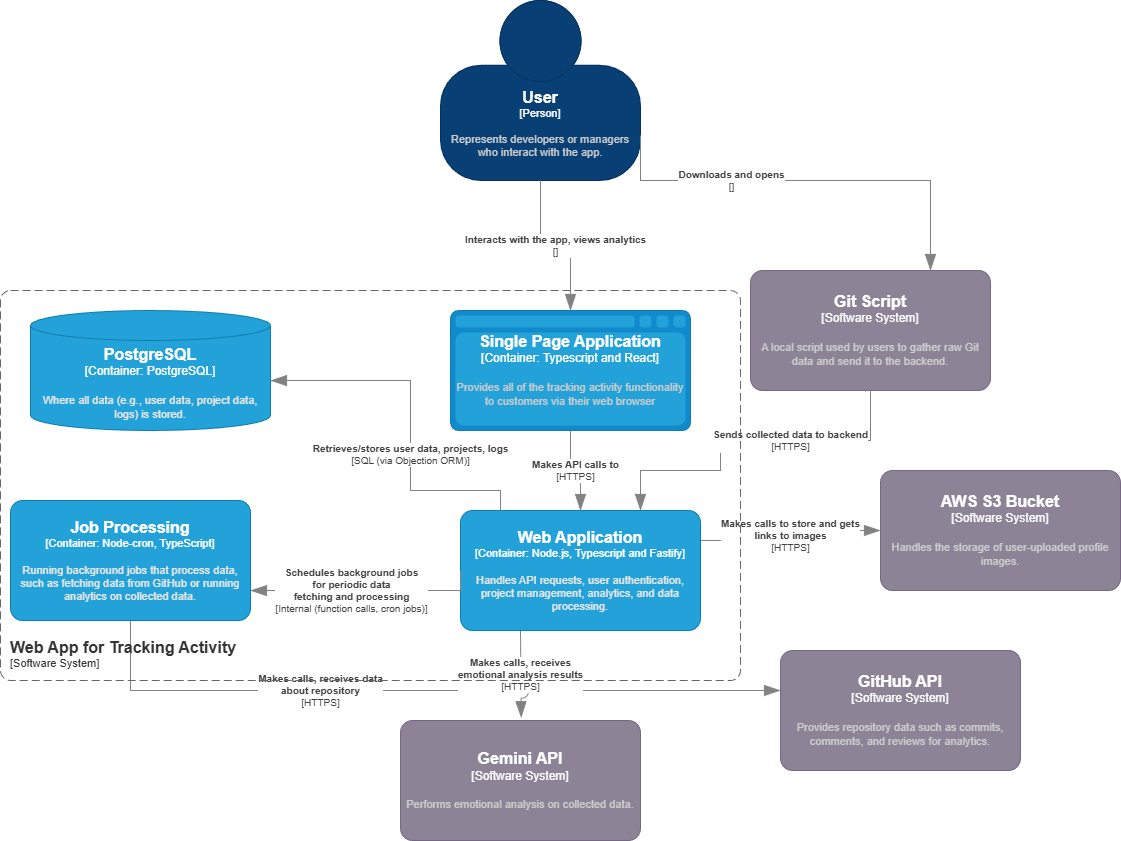

The diagram above was exported from draw.io. Its source (the exported page's mxGraphModel, read from the mxfile embedded in the PNG):
<mxGraphModel dx="2284" dy="772" grid="1" gridSize="10" guides="1" tooltips="1" connect="1" arrows="1" fold="1" page="1" pageScale="1" pageWidth="850" pageHeight="1100" math="0" shadow="0">
  <root>
    <mxCell id="0" />
    <mxCell id="1" parent="0" />
    <object placeholders="1" c4Name="User" c4Type="Person" c4Description="Represents developers or managers who interact with the app." label="&lt;font style=&quot;font-size: 16px&quot;&gt;&lt;b&gt;%c4Name%&lt;/b&gt;&lt;/font&gt;&lt;div&gt;[%c4Type%]&lt;/div&gt;&lt;br&gt;&lt;div&gt;&lt;font style=&quot;font-size: 11px&quot;&gt;&lt;font color=&quot;#cccccc&quot;&gt;%c4Description%&lt;/font&gt;&lt;/div&gt;" id="pnGOeiyuuroYk31HauUT-1">
      <mxCell style="html=1;fontSize=11;dashed=0;whiteSpace=wrap;fillColor=#083F75;strokeColor=#06315C;fontColor=#ffffff;shape=mxgraph.c4.person2;align=center;metaEdit=1;points=[[0.5,0,0],[1,0.5,0],[1,0.75,0],[0.75,1,0],[0.5,1,0],[0.25,1,0],[0,0.75,0],[0,0.5,0]];resizable=0;" parent="1" vertex="1">
        <mxGeometry x="40" y="40" width="200" height="180" as="geometry" />
      </mxCell>
    </object>
    <object placeholders="1" c4Name="Single Page Application" c4Type="Container: Typescript and React" c4Description="Provides all of the tracking activity functionality to customers via their web browser" label="&lt;font style=&quot;font-size: 16px&quot;&gt;&lt;b&gt;%c4Name%&lt;/b&gt;&lt;/font&gt;&lt;div&gt;[%c4Type%]&lt;/div&gt;&lt;br&gt;&lt;div&gt;&lt;font style=&quot;font-size: 11px&quot;&gt;&lt;font color=&quot;#cccccc&quot;&gt;%c4Description%&lt;/font&gt;&lt;/div&gt;" id="pnGOeiyuuroYk31HauUT-2">
      <mxCell style="rounded=0;whiteSpace=wrap;html=1;labelBackgroundColor=none;fillColor=#23A2D9;fontColor=#ffffff;align=center;arcSize=10;strokeColor=#118ACD;metaEdit=1;resizable=0;shape=mxgraph.c4.webBrowserContainer2;boundedLbl=1;strokeColor2=#0E7DAD;points=[[0.5,0,0],[1,0.25,0],[1,0.5,0],[1,0.75,0],[0.5,1,0],[0,0.75,0],[0,0.5,0],[0,0.25,0]];" parent="1" vertex="1">
        <mxGeometry x="50" y="350" width="240" height="120" as="geometry" />
      </mxCell>
    </object>
    <object placeholders="1" c4Name="GitHub API" c4Type="Software System" c4Description="Provides repository data such as commits, comments, and reviews for analytics." label="&lt;font style=&quot;font-size: 16px&quot;&gt;&lt;b&gt;%c4Name%&lt;/b&gt;&lt;/font&gt;&lt;div&gt;[%c4Type%]&lt;/div&gt;&lt;br&gt;&lt;div&gt;&lt;font style=&quot;font-size: 11px&quot;&gt;&lt;font color=&quot;#cccccc&quot;&gt;%c4Description%&lt;/font&gt;&lt;/div&gt;" id="pnGOeiyuuroYk31HauUT-3">
      <mxCell style="rounded=1;whiteSpace=wrap;html=1;labelBackgroundColor=none;fillColor=#8C8496;fontColor=#ffffff;align=center;arcSize=10;strokeColor=#736782;metaEdit=1;resizable=0;points=[[0.25,0,0],[0.5,0,0],[0.75,0,0],[1,0.25,0],[1,0.5,0],[1,0.75,0],[0.75,1,0],[0.5,1,0],[0.25,1,0],[0,0.75,0],[0,0.5,0],[0,0.25,0]];" parent="1" vertex="1">
        <mxGeometry x="380" y="690" width="240" height="120" as="geometry" />
      </mxCell>
    </object>
    <object placeholders="1" c4Name="AWS S3 Bucket" c4Type="Software System" c4Description="Handles the storage of user-uploaded profile images." label="&lt;font style=&quot;font-size: 16px&quot;&gt;&lt;b&gt;%c4Name%&lt;/b&gt;&lt;/font&gt;&lt;div&gt;[%c4Type%]&lt;/div&gt;&lt;br&gt;&lt;div&gt;&lt;font style=&quot;font-size: 11px&quot;&gt;&lt;font color=&quot;#cccccc&quot;&gt;%c4Description%&lt;/font&gt;&lt;/div&gt;" id="pnGOeiyuuroYk31HauUT-4">
      <mxCell style="rounded=1;whiteSpace=wrap;html=1;labelBackgroundColor=none;fillColor=#8C8496;fontColor=#ffffff;align=center;arcSize=10;strokeColor=#736782;metaEdit=1;resizable=0;points=[[0.25,0,0],[0.5,0,0],[0.75,0,0],[1,0.25,0],[1,0.5,0],[1,0.75,0],[0.75,1,0],[0.5,1,0],[0.25,1,0],[0,0.75,0],[0,0.5,0],[0,0.25,0]];" parent="1" vertex="1">
        <mxGeometry x="480" y="510" width="240" height="120" as="geometry" />
      </mxCell>
    </object>
    <object placeholders="1" c4Name="Gemini API" c4Type="Software System" c4Description="Performs emotional analysis on collected data." label="&lt;font style=&quot;font-size: 16px&quot;&gt;&lt;b&gt;%c4Name%&lt;/b&gt;&lt;/font&gt;&lt;div&gt;[%c4Type%]&lt;/div&gt;&lt;br&gt;&lt;div&gt;&lt;font style=&quot;font-size: 11px&quot;&gt;&lt;font color=&quot;#cccccc&quot;&gt;%c4Description%&lt;/font&gt;&lt;/div&gt;" id="pnGOeiyuuroYk31HauUT-5">
      <mxCell style="rounded=1;whiteSpace=wrap;html=1;labelBackgroundColor=none;fillColor=#8C8496;fontColor=#ffffff;align=center;arcSize=10;strokeColor=#736782;metaEdit=1;resizable=0;points=[[0.25,0,0],[0.5,0,0],[0.75,0,0],[1,0.25,0],[1,0.5,0],[1,0.75,0],[0.75,1,0],[0.5,1,0],[0.25,1,0],[0,0.75,0],[0,0.5,0],[0,0.25,0]];" parent="1" vertex="1">
        <mxGeometry y="760" width="240" height="120" as="geometry" />
      </mxCell>
    </object>
    <object placeholders="1" c4Name="Git Script" c4Type="Software System" c4Description="A local script used by users to gather raw Git data and send it to the backend." label="&lt;font style=&quot;font-size: 16px&quot;&gt;&lt;b&gt;%c4Name%&lt;/b&gt;&lt;/font&gt;&lt;div&gt;[%c4Type%]&lt;/div&gt;&lt;br&gt;&lt;div&gt;&lt;font style=&quot;font-size: 11px&quot;&gt;&lt;font color=&quot;#cccccc&quot;&gt;%c4Description%&lt;/font&gt;&lt;/div&gt;" id="pnGOeiyuuroYk31HauUT-6">
      <mxCell style="rounded=1;whiteSpace=wrap;html=1;labelBackgroundColor=none;fillColor=#8C8496;fontColor=#ffffff;align=center;arcSize=10;strokeColor=#736782;metaEdit=1;resizable=0;points=[[0.25,0,0],[0.5,0,0],[0.75,0,0],[1,0.25,0],[1,0.5,0],[1,0.75,0],[0.75,1,0],[0.5,1,0],[0.25,1,0],[0,0.75,0],[0,0.5,0],[0,0.25,0]];" parent="1" vertex="1">
        <mxGeometry x="350" y="310" width="240" height="120" as="geometry" />
      </mxCell>
    </object>
    <object placeholders="1" c4Type="Relationship" c4Technology="" c4Description="Interacts with the app, views analytics" label="&lt;div style=&quot;text-align: left&quot;&gt;&lt;div style=&quot;text-align: center&quot;&gt;&lt;b&gt;%c4Description%&lt;/b&gt;&lt;/div&gt;&lt;div style=&quot;text-align: center&quot;&gt;[%c4Technology%]&lt;/div&gt;&lt;/div&gt;" id="pnGOeiyuuroYk31HauUT-7">
      <mxCell style="endArrow=blockThin;html=1;fontSize=10;fontColor=#404040;strokeWidth=1;endFill=1;strokeColor=#828282;elbow=vertical;metaEdit=1;endSize=14;startSize=14;jumpStyle=arc;jumpSize=16;rounded=0;edgeStyle=orthogonalEdgeStyle;exitX=0.5;exitY=1;exitDx=0;exitDy=0;exitPerimeter=0;entryX=0.5;entryY=0;entryDx=0;entryDy=0;entryPerimeter=0;" parent="1" source="pnGOeiyuuroYk31HauUT-1" target="pnGOeiyuuroYk31HauUT-2" edge="1">
        <mxGeometry width="240" relative="1" as="geometry">
          <mxPoint x="340" y="360" as="sourcePoint" />
          <mxPoint x="580" y="360" as="targetPoint" />
        </mxGeometry>
      </mxCell>
    </object>
    <object placeholders="1" c4Type="Relationship" c4Technology="HTTPS" c4Description="Makes calls, receives data&#10; about repository" label="&lt;div style=&quot;text-align: left&quot;&gt;&lt;div style=&quot;text-align: center&quot;&gt;&lt;b&gt;%c4Description%&lt;/b&gt;&lt;/div&gt;&lt;div style=&quot;text-align: center&quot;&gt;[%c4Technology%]&lt;/div&gt;&lt;/div&gt;" id="pnGOeiyuuroYk31HauUT-8">
      <mxCell style="endArrow=blockThin;html=1;fontSize=10;fontColor=#404040;strokeWidth=1;endFill=1;strokeColor=#828282;elbow=vertical;metaEdit=1;endSize=14;startSize=14;jumpStyle=arc;jumpSize=16;rounded=0;edgeStyle=orthogonalEdgeStyle;exitX=0.5;exitY=1;exitDx=0;exitDy=0;exitPerimeter=0;" parent="1" source="pnGOeiyuuroYk31HauUT-19" edge="1">
        <mxGeometry x="-0.2778" width="240" relative="1" as="geometry">
          <mxPoint x="280" y="750" as="sourcePoint" />
          <mxPoint x="380" y="730" as="targetPoint" />
          <Array as="points">
            <mxPoint x="-270" y="730" />
          </Array>
          <mxPoint as="offset" />
        </mxGeometry>
      </mxCell>
    </object>
    <object placeholders="1" c4Type="Relationship" c4Technology="HTTPS" c4Description="Makes calls to store and gets&#10;links to images" label="&lt;div style=&quot;text-align: left&quot;&gt;&lt;div style=&quot;text-align: center&quot;&gt;&lt;b&gt;%c4Description%&lt;/b&gt;&lt;/div&gt;&lt;div style=&quot;text-align: center&quot;&gt;[%c4Technology%]&lt;/div&gt;&lt;/div&gt;" id="pnGOeiyuuroYk31HauUT-9">
      <mxCell style="endArrow=blockThin;html=1;fontSize=10;fontColor=#404040;strokeWidth=1;endFill=1;strokeColor=#828282;elbow=vertical;metaEdit=1;endSize=14;startSize=14;jumpStyle=arc;jumpSize=16;rounded=0;edgeStyle=orthogonalEdgeStyle;entryX=0;entryY=0.5;entryDx=0;entryDy=0;entryPerimeter=0;exitX=1;exitY=0.25;exitDx=0;exitDy=0;exitPerimeter=0;" parent="1" source="pnGOeiyuuroYk31HauUT-17" target="pnGOeiyuuroYk31HauUT-4" edge="1">
        <mxGeometry width="240" relative="1" as="geometry">
          <mxPoint x="590" y="470" as="sourcePoint" />
          <mxPoint x="690" y="409.52" as="targetPoint" />
        </mxGeometry>
      </mxCell>
    </object>
    <object placeholders="1" c4Type="Relationship" c4Technology="HTTPS" c4Description="Makes calls, receives &#10;emotional analysis results" label="&lt;div style=&quot;text-align: left&quot;&gt;&lt;div style=&quot;text-align: center&quot;&gt;&lt;b&gt;%c4Description%&lt;/b&gt;&lt;/div&gt;&lt;div style=&quot;text-align: center&quot;&gt;[%c4Technology%]&lt;/div&gt;&lt;/div&gt;" id="pnGOeiyuuroYk31HauUT-10">
      <mxCell style="endArrow=blockThin;html=1;fontSize=10;fontColor=#404040;strokeWidth=1;endFill=1;strokeColor=#828282;elbow=vertical;metaEdit=1;endSize=14;startSize=14;jumpStyle=arc;jumpSize=16;rounded=0;edgeStyle=orthogonalEdgeStyle;entryX=0.503;entryY=-0.023;entryDx=0;entryDy=0;entryPerimeter=0;exitX=0.25;exitY=1;exitDx=0;exitDy=0;exitPerimeter=0;" parent="1" source="pnGOeiyuuroYk31HauUT-17" target="pnGOeiyuuroYk31HauUT-5" edge="1">
        <mxGeometry width="240" relative="1" as="geometry">
          <mxPoint x="-70" y="740" as="sourcePoint" />
          <mxPoint x="-157.5" y="550" as="targetPoint" />
        </mxGeometry>
      </mxCell>
    </object>
    <object placeholders="1" c4Type="Relationship" c4Technology="HTTPS" c4Description="Sends collected data to backend" label="&lt;div style=&quot;text-align: left&quot;&gt;&lt;div style=&quot;text-align: center&quot;&gt;&lt;b&gt;%c4Description%&lt;/b&gt;&lt;/div&gt;&lt;div style=&quot;text-align: center&quot;&gt;[%c4Technology%]&lt;/div&gt;&lt;/div&gt;" id="pnGOeiyuuroYk31HauUT-11">
      <mxCell style="endArrow=blockThin;html=1;fontSize=10;fontColor=#404040;strokeWidth=1;endFill=1;strokeColor=#828282;elbow=vertical;metaEdit=1;endSize=14;startSize=14;jumpStyle=arc;jumpSize=16;rounded=0;edgeStyle=orthogonalEdgeStyle;exitX=0.5;exitY=1;exitDx=0;exitDy=0;exitPerimeter=0;entryX=0.75;entryY=0;entryDx=0;entryDy=0;entryPerimeter=0;" parent="1" source="pnGOeiyuuroYk31HauUT-6" target="pnGOeiyuuroYk31HauUT-17" edge="1">
        <mxGeometry x="-0.2571" width="240" relative="1" as="geometry">
          <mxPoint x="754" y="540" as="sourcePoint" />
          <mxPoint x="430" y="570" as="targetPoint" />
          <Array as="points">
            <mxPoint x="470" y="480" />
            <mxPoint x="320" y="480" />
            <mxPoint x="320" y="510" />
            <mxPoint x="240" y="510" />
          </Array>
          <mxPoint as="offset" />
        </mxGeometry>
      </mxCell>
    </object>
    <object placeholders="1" c4Type="Relationship" c4Technology="" c4Description="Downloads and opens " label="&lt;div style=&quot;text-align: left&quot;&gt;&lt;div style=&quot;text-align: center&quot;&gt;&lt;b&gt;%c4Description%&lt;/b&gt;&lt;/div&gt;&lt;div style=&quot;text-align: center&quot;&gt;[%c4Technology%]&lt;/div&gt;&lt;/div&gt;" id="pnGOeiyuuroYk31HauUT-12">
      <mxCell style="endArrow=blockThin;html=1;fontSize=10;fontColor=#404040;strokeWidth=1;endFill=1;strokeColor=#828282;elbow=vertical;metaEdit=1;endSize=14;startSize=14;jumpStyle=arc;jumpSize=16;rounded=0;edgeStyle=orthogonalEdgeStyle;exitX=1;exitY=0.75;exitDx=0;exitDy=0;exitPerimeter=0;entryX=0.75;entryY=0;entryDx=0;entryDy=0;entryPerimeter=0;" parent="1" source="pnGOeiyuuroYk31HauUT-1" target="pnGOeiyuuroYk31HauUT-6" edge="1">
        <mxGeometry x="-0.3616" width="240" relative="1" as="geometry">
          <mxPoint x="630" y="280" as="sourcePoint" />
          <mxPoint x="630" y="380" as="targetPoint" />
          <Array as="points">
            <mxPoint x="240" y="220" />
            <mxPoint x="530" y="220" />
          </Array>
          <mxPoint as="offset" />
        </mxGeometry>
      </mxCell>
    </object>
    <object placeholders="1" c4Name="Web App for Tracking Activity" c4Type="SystemScopeBoundary" c4Application="Software System" label="&lt;font style=&quot;font-size: 16px&quot;&gt;&lt;b&gt;&lt;div style=&quot;text-align: left&quot;&gt;%c4Name%&lt;/div&gt;&lt;/b&gt;&lt;/font&gt;&lt;div style=&quot;text-align: left&quot;&gt;[%c4Application%]&lt;/div&gt;" id="pnGOeiyuuroYk31HauUT-13">
      <mxCell style="rounded=1;fontSize=11;whiteSpace=wrap;html=1;dashed=1;arcSize=20;fillColor=none;strokeColor=#666666;fontColor=#333333;labelBackgroundColor=none;align=left;verticalAlign=bottom;labelBorderColor=none;spacingTop=0;spacing=10;dashPattern=8 4;metaEdit=1;rotatable=0;perimeter=rectanglePerimeter;noLabel=0;labelPadding=0;allowArrows=0;connectable=0;expand=0;recursiveResize=0;editable=1;pointerEvents=0;absoluteArcSize=1;points=[[0.25,0,0],[0.5,0,0],[0.75,0,0],[1,0.25,0],[1,0.5,0],[1,0.75,0],[0.75,1,0],[0.5,1,0],[0.25,1,0],[0,0.75,0],[0,0.5,0],[0,0.25,0]];" parent="1" vertex="1">
        <mxGeometry x="-400" y="330" width="740" height="390" as="geometry" />
      </mxCell>
    </object>
    <object placeholders="1" c4Name="Web Application" c4Type="Container" c4Technology="Node.js, Typescript and Fastify" c4Description="Handles API requests, user authentication, project management, analytics, and data processing." label="&lt;font style=&quot;font-size: 16px&quot;&gt;&lt;b&gt;%c4Name%&lt;/b&gt;&lt;/font&gt;&lt;div&gt;[%c4Type%: %c4Technology%]&lt;/div&gt;&lt;br&gt;&lt;div&gt;&lt;font style=&quot;font-size: 11px&quot;&gt;&lt;font color=&quot;#E6E6E6&quot;&gt;%c4Description%&lt;/font&gt;&lt;/div&gt;" id="pnGOeiyuuroYk31HauUT-17">
      <mxCell style="rounded=1;whiteSpace=wrap;html=1;fontSize=11;labelBackgroundColor=none;fillColor=#23A2D9;fontColor=#ffffff;align=center;arcSize=10;strokeColor=#0E7DAD;metaEdit=1;resizable=0;points=[[0.25,0,0],[0.5,0,0],[0.75,0,0],[1,0.25,0],[1,0.5,0],[1,0.75,0],[0.75,1,0],[0.5,1,0],[0.25,1,0],[0,0.75,0],[0,0.5,0],[0,0.25,0]];" parent="1" vertex="1">
        <mxGeometry x="60" y="550" width="240" height="120" as="geometry" />
      </mxCell>
    </object>
    <object placeholders="1" c4Name="PostgreSQL" c4Type="Container" c4Technology="PostgreSQL" c4Description="Where all data (e.g., user data, project data, logs) is stored." label="&lt;font style=&quot;font-size: 16px&quot;&gt;&lt;b&gt;%c4Name%&lt;/b&gt;&lt;/font&gt;&lt;div&gt;[%c4Type%:&amp;nbsp;%c4Technology%]&lt;/div&gt;&lt;br&gt;&lt;div&gt;&lt;font style=&quot;font-size: 11px&quot;&gt;&lt;font color=&quot;#E6E6E6&quot;&gt;%c4Description%&lt;/font&gt;&lt;/div&gt;" id="pnGOeiyuuroYk31HauUT-18">
      <mxCell style="shape=cylinder3;size=15;whiteSpace=wrap;html=1;boundedLbl=1;rounded=0;labelBackgroundColor=none;fillColor=#23A2D9;fontSize=12;fontColor=#ffffff;align=center;strokeColor=#0E7DAD;metaEdit=1;points=[[0.5,0,0],[1,0.25,0],[1,0.5,0],[1,0.75,0],[0.5,1,0],[0,0.75,0],[0,0.5,0],[0,0.25,0]];resizable=0;" parent="1" vertex="1">
        <mxGeometry x="-370" y="350" width="240" height="120" as="geometry" />
      </mxCell>
    </object>
    <object placeholders="1" c4Name="Job Processing" c4Type="Container" c4Technology="Node-cron, TypeScript" c4Description="Running background jobs that process data, such as fetching data from GitHub or running analytics on collected data." label="&lt;font style=&quot;font-size: 16px&quot;&gt;&lt;b&gt;%c4Name%&lt;/b&gt;&lt;/font&gt;&lt;div&gt;[%c4Type%: %c4Technology%]&lt;/div&gt;&lt;br&gt;&lt;div&gt;&lt;font style=&quot;font-size: 11px&quot;&gt;&lt;font color=&quot;#E6E6E6&quot;&gt;%c4Description%&lt;/font&gt;&lt;/div&gt;" id="pnGOeiyuuroYk31HauUT-19">
      <mxCell style="rounded=1;whiteSpace=wrap;html=1;fontSize=11;labelBackgroundColor=none;fillColor=#23A2D9;fontColor=#ffffff;align=center;arcSize=10;strokeColor=#0E7DAD;metaEdit=1;resizable=0;points=[[0.25,0,0],[0.5,0,0],[0.75,0,0],[1,0.25,0],[1,0.5,0],[1,0.75,0],[0.75,1,0],[0.5,1,0],[0.25,1,0],[0,0.75,0],[0,0.5,0],[0,0.25,0]];" parent="1" vertex="1">
        <mxGeometry x="-390" y="540" width="240" height="120" as="geometry" />
      </mxCell>
    </object>
    <object placeholders="1" c4Type="Relationship" c4Technology="HTTPS" c4Description="Makes API calls to" label="&lt;div style=&quot;text-align: left&quot;&gt;&lt;div style=&quot;text-align: center&quot;&gt;&lt;b&gt;%c4Description%&lt;/b&gt;&lt;/div&gt;&lt;div style=&quot;text-align: center&quot;&gt;[%c4Technology%]&lt;/div&gt;&lt;/div&gt;" id="yAA43KFLcHxF0rquTLfK-1">
      <mxCell style="endArrow=blockThin;html=1;fontSize=10;fontColor=#404040;strokeWidth=1;endFill=1;strokeColor=#828282;elbow=vertical;metaEdit=1;endSize=14;startSize=14;jumpStyle=arc;jumpSize=16;rounded=0;edgeStyle=orthogonalEdgeStyle;entryX=0.5;entryY=0;entryDx=0;entryDy=0;entryPerimeter=0;exitX=0.5;exitY=1;exitDx=0;exitDy=0;exitPerimeter=0;" parent="1" source="pnGOeiyuuroYk31HauUT-2" target="pnGOeiyuuroYk31HauUT-17" edge="1">
        <mxGeometry width="240" relative="1" as="geometry">
          <mxPoint x="130" y="520" as="sourcePoint" />
          <mxPoint x="-100" y="550" as="targetPoint" />
        </mxGeometry>
      </mxCell>
    </object>
    <object placeholders="1" c4Type="Relationship" c4Technology="SQL (via Objection ORM)" c4Description="Retrieves/stores user data, projects, logs" label="&lt;div style=&quot;text-align: left&quot;&gt;&lt;div style=&quot;text-align: center&quot;&gt;&lt;b&gt;%c4Description%&lt;/b&gt;&lt;/div&gt;&lt;div style=&quot;text-align: center&quot;&gt;[%c4Technology%]&lt;/div&gt;&lt;/div&gt;" id="yAA43KFLcHxF0rquTLfK-2">
      <mxCell style="endArrow=blockThin;html=1;fontSize=10;fontColor=#404040;strokeWidth=1;endFill=1;strokeColor=#828282;elbow=vertical;metaEdit=1;endSize=14;startSize=14;jumpStyle=arc;jumpSize=16;rounded=0;edgeStyle=orthogonalEdgeStyle;exitX=0.25;exitY=0;exitDx=0;exitDy=0;exitPerimeter=0;" parent="1" target="pnGOeiyuuroYk31HauUT-18" edge="1">
        <mxGeometry x="-0.1892" width="240" relative="1" as="geometry">
          <mxPoint x="99.99999999999977" y="550" as="sourcePoint" />
          <mxPoint x="-50.00000000000023" y="449.9999999999999" as="targetPoint" />
          <Array as="points">
            <mxPoint x="100" y="530" />
            <mxPoint x="10" y="530" />
            <mxPoint x="10" y="420" />
          </Array>
          <mxPoint as="offset" />
        </mxGeometry>
      </mxCell>
    </object>
    <object placeholders="1" c4Type="Relationship" c4Technology="Internal (function calls, cron jobs)" c4Description="Schedules background jobs&#10; for periodic data &#10;fetching and processing" label="&lt;div style=&quot;text-align: left&quot;&gt;&lt;div style=&quot;text-align: center&quot;&gt;&lt;b&gt;%c4Description%&lt;/b&gt;&lt;/div&gt;&lt;div style=&quot;text-align: center&quot;&gt;[%c4Technology%]&lt;/div&gt;&lt;/div&gt;" id="yAA43KFLcHxF0rquTLfK-3">
      <mxCell style="endArrow=blockThin;html=1;fontSize=10;fontColor=#404040;strokeWidth=1;endFill=1;strokeColor=#828282;elbow=vertical;metaEdit=1;endSize=14;startSize=14;jumpStyle=arc;jumpSize=16;rounded=0;edgeStyle=orthogonalEdgeStyle;entryX=1;entryY=0.75;entryDx=0;entryDy=0;entryPerimeter=0;exitX=0;exitY=0.5;exitDx=0;exitDy=0;exitPerimeter=0;" parent="1" source="pnGOeiyuuroYk31HauUT-17" target="pnGOeiyuuroYk31HauUT-19" edge="1">
        <mxGeometry x="0.1202" width="240" relative="1" as="geometry">
          <mxPoint x="89.99999999999977" y="650" as="sourcePoint" />
          <mxPoint x="-60.00000000000023" y="549.9999999999999" as="targetPoint" />
          <Array as="points">
            <mxPoint x="60" y="630" />
          </Array>
          <mxPoint as="offset" />
        </mxGeometry>
      </mxCell>
    </object>
  </root>
</mxGraphModel>